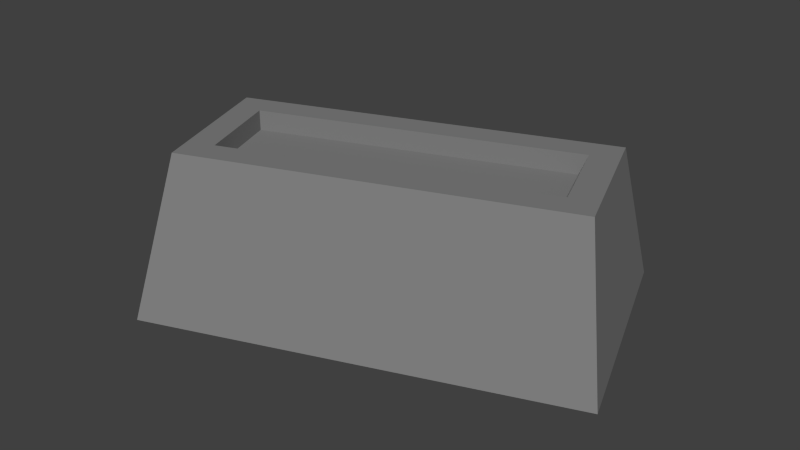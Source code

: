 # Source: iron.blend  (saved by Blender 2.76.0; exported with 4.5.12 LTS)
import bpy
from mathutils import Matrix  # noqa: F401  (used for matrix-valued properties, if any)

bpy.ops.wm.read_factory_settings(use_empty=True)
scene = bpy.context.scene
scene.name = 'Scene'

# ---- collections
col_collection_1 = bpy.data.collections.new('Collection 1'); scene.collection.children.link(col_collection_1)

# ---- materials (node trees are filled in below, after node groups)
mat_material = bpy.data.materials.new('Material')
mat_material.alpha_threshold = 0.0
mat_material.use_transparent_shadow = False
mat_material.diffuse_color = (0.214, 0.214, 0.214, 1.0)
mat_material.roughness = 0.5
mat_material.specular_intensity = 0.9211
mat_material.line_color = (0.0, 0.0, 0.0, 1.0)

# ---- material node trees

# ---- world
world_world = bpy.data.worlds.new('World'); scene.world = world_world
world_world.color = (0.05088, 0.05088, 0.05088)
world_world.use_sun_shadow = False
world_world.sun_shadow_jitter_overblur = 0.0
world_world.cycles.sampling_method = 'MANUAL'
world_world.cycles.sample_map_resolution = 256

# ---- meshes
me_cube = bpy.data.meshes.new('Cube')
me_cube.from_pydata([(1.741, 1.007, -0.3573), (1.741, -1.007, -0.3573), (-1.741, -1.007, -0.3573), (-1.741, 1.007, -0.3573), (1.547, 0.603, 0.8734), (1.547, -0.603, 0.8734), (-1.547, -0.603, 0.8734), (-1.547, 0.603, 0.8734), (1.319, 0.3747, 0.8734), (1.319, -0.3747, 0.8734), (-1.319, 0.3747, 0.8734), (-1.319, -0.3747, 0.8734), (1.319, 0.3747, 0.7073), (1.319, -0.3747, 0.7073), (-1.319, 0.3747, 0.7073), (-1.319, -0.3747, 0.7073)], [], [(0, 1, 2, 3), (4, 7, 10, 8), (0, 4, 5, 1), (1, 5, 6, 2), (2, 6, 7, 3), (4, 0, 3, 7), (11, 9, 13, 15), (6, 5, 9, 11), (5, 4, 8, 9), (7, 6, 11, 10), (12, 14, 15, 13), (9, 8, 12, 13), (10, 11, 15, 14), (8, 10, 14, 12)])
me_cube.materials.append(mat_material)
me_cube.use_remesh_preserve_volume = False
me_cube.use_remesh_preserve_attributes = False
me_cube.use_mirror_vertex_groups = False
me_cube.update()

# ---- objects
ob_cube = bpy.data.objects.new('Cube', me_cube)

# ---- transforms, parenting, visibility, modifiers, constraints
ob_cube.location = (0.0, 0.0, 0.0)
ob_cube.rotation_euler = (0.0, -0.0, 0.3522)
ob_cube.lock_rotations_4d = False
ob_cube.empty_display_type = 'ARROWS'
ob_cube.lineart.crease_threshold = 0.0

# ---- collection membership
col_collection_1.objects.link(ob_cube)

# ---- scene / render settings (as saved in the file)
scene.frame_start = 1; scene.frame_end = 250; scene.frame_set(1)
scene.render.engine = 'BLENDER_EEVEE_NEXT'
scene.render.resolution_percentage = 50
scene.render.dither_intensity = 0.0
scene.cycles.use_denoising = False
scene.cycles.samples = 10
scene.cycles.sampling_pattern = 'TABULATED_SOBOL'
scene.cycles.light_sampling_threshold = 0.0
scene.cycles.use_adaptive_sampling = False
scene.cycles.use_light_tree = False
scene.cycles.blur_glossy = 0.0
scene.cycles.pixel_filter_type = 'GAUSSIAN'
scene.cycles.sample_clamp_indirect = 0.0
scene.view_settings.view_transform = 'Standard'
bpy.context.view_layer.update()

# ---- added for rendering (the .blend has no active camera and no usable light): camera, sun
cam_auto = bpy.data.cameras.new('AutoCamera')
cam_auto.lens = 50.0
cam_auto.sensor_width = 36.0
cam_auto.clip_end = 1000.0
ob_auto_camera = bpy.data.objects.new('AutoCamera', cam_auto)
scene.collection.objects.link(ob_auto_camera)
ob_auto_camera.location = (4.78754, -5.74505, 4.08807)
ob_auto_camera.rotation_euler = (1.09748, -7.21219e-08, 0.694738)
scene.camera = ob_auto_camera
light_auto_sun = bpy.data.lights.new('AutoSun', 'SUN')
light_auto_sun.energy = 3.0
light_auto_sun.angle = 0.0523599
ob_auto_sun = bpy.data.objects.new('AutoSun', light_auto_sun)
scene.collection.objects.link(ob_auto_sun)
ob_auto_sun.rotation_euler = (0.872665, 0.174533, 0.523599)
bpy.context.view_layer.update()
